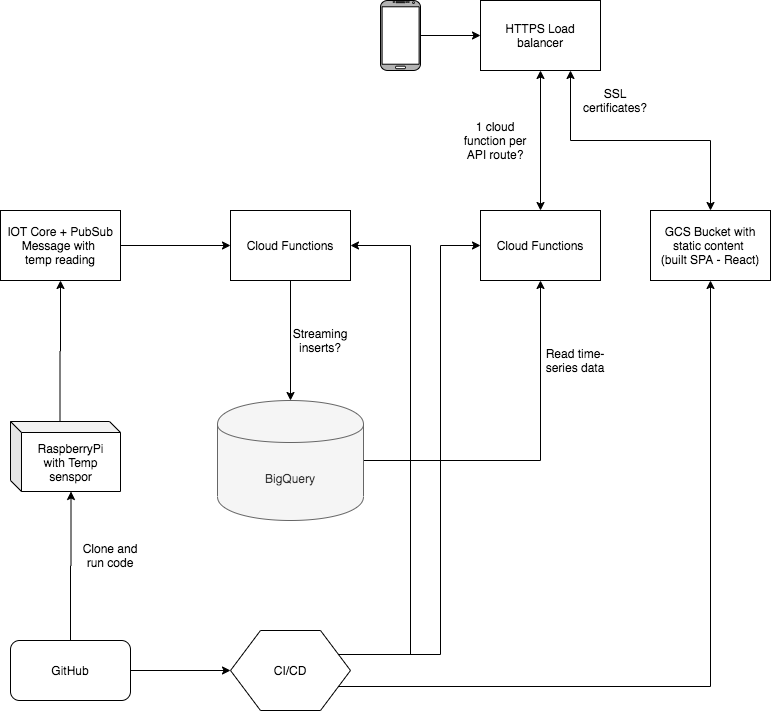

The diagram above was exported from draw.io. Its source (the exported page's mxGraphModel, read from the mxfile embedded in the PNG):
<mxGraphModel dx="1186" dy="659" grid="1" gridSize="10" guides="1" tooltips="1" connect="1" arrows="1" fold="1" page="1" pageScale="1" pageWidth="827" pageHeight="1169" math="0" shadow="0">
  <root>
    <mxCell id="0" />
    <mxCell id="1" parent="0" />
    <mxCell id="zJdwNI__H-eaYs34FbFT-2" style="edgeStyle=orthogonalEdgeStyle;rounded=0;orthogonalLoop=1;jettySize=auto;html=1;exitX=0;exitY=0;exitDx=49.5;exitDy=0;exitPerimeter=0;entryX=0.5;entryY=1;entryDx=0;entryDy=0;" parent="1" source="zJdwNI__H-eaYs34FbFT-1" target="zJdwNI__H-eaYs34FbFT-3" edge="1">
      <mxGeometry relative="1" as="geometry">
        <mxPoint x="200" y="330" as="targetPoint" />
      </mxGeometry>
    </mxCell>
    <mxCell id="zJdwNI__H-eaYs34FbFT-1" value="RaspberryPi&lt;br&gt;with Temp senspor" style="shape=cube;whiteSpace=wrap;html=1;boundedLbl=1;backgroundOutline=1;darkOpacity=0.05;darkOpacity2=0.1;size=11;" parent="1" vertex="1">
      <mxGeometry x="150" y="461" width="110" height="70" as="geometry" />
    </mxCell>
    <mxCell id="zJdwNI__H-eaYs34FbFT-4" style="edgeStyle=orthogonalEdgeStyle;rounded=0;orthogonalLoop=1;jettySize=auto;html=1;exitX=1;exitY=0.5;exitDx=0;exitDy=0;entryX=0;entryY=0.5;entryDx=0;entryDy=0;" parent="1" source="zJdwNI__H-eaYs34FbFT-3" target="zJdwNI__H-eaYs34FbFT-6" edge="1">
      <mxGeometry relative="1" as="geometry">
        <mxPoint x="360" y="285" as="targetPoint" />
      </mxGeometry>
    </mxCell>
    <mxCell id="zJdwNI__H-eaYs34FbFT-3" value="IOT Core + PubSub&lt;br&gt;Message with &lt;br&gt;temp reading" style="rounded=0;whiteSpace=wrap;html=1;" parent="1" vertex="1">
      <mxGeometry x="140" y="250" width="120" height="70" as="geometry" />
    </mxCell>
    <mxCell id="zJdwNI__H-eaYs34FbFT-8" style="edgeStyle=orthogonalEdgeStyle;rounded=0;orthogonalLoop=1;jettySize=auto;html=1;exitX=0.5;exitY=1;exitDx=0;exitDy=0;entryX=0.5;entryY=0;entryDx=0;entryDy=0;" parent="1" source="zJdwNI__H-eaYs34FbFT-6" target="zJdwNI__H-eaYs34FbFT-7" edge="1">
      <mxGeometry relative="1" as="geometry" />
    </mxCell>
    <mxCell id="zJdwNI__H-eaYs34FbFT-6" value="Cloud Functions" style="rounded=0;whiteSpace=wrap;html=1;" parent="1" vertex="1">
      <mxGeometry x="370" y="250" width="120" height="70" as="geometry" />
    </mxCell>
    <mxCell id="zJdwNI__H-eaYs34FbFT-21" style="edgeStyle=orthogonalEdgeStyle;rounded=0;orthogonalLoop=1;jettySize=auto;html=1;exitX=1;exitY=0.5;exitDx=0;exitDy=0;entryX=0.5;entryY=1;entryDx=0;entryDy=0;startArrow=none;startFill=0;" parent="1" source="zJdwNI__H-eaYs34FbFT-7" target="zJdwNI__H-eaYs34FbFT-16" edge="1">
      <mxGeometry relative="1" as="geometry" />
    </mxCell>
    <mxCell id="zJdwNI__H-eaYs34FbFT-7" value="BigQuery" style="shape=cylinder;whiteSpace=wrap;html=1;boundedLbl=1;backgroundOutline=1;fillColor=#f5f5f5;strokeColor=#666666;fontColor=#333333;" parent="1" vertex="1">
      <mxGeometry x="357" y="440" width="146" height="120" as="geometry" />
    </mxCell>
    <mxCell id="zJdwNI__H-eaYs34FbFT-9" value="Streaming inserts?" style="text;html=1;strokeColor=none;fillColor=none;align=center;verticalAlign=middle;whiteSpace=wrap;rounded=0;" parent="1" vertex="1">
      <mxGeometry x="440" y="370" width="40" height="20" as="geometry" />
    </mxCell>
    <mxCell id="zJdwNI__H-eaYs34FbFT-12" style="edgeStyle=orthogonalEdgeStyle;rounded=0;orthogonalLoop=1;jettySize=auto;html=1;exitX=0.5;exitY=0;exitDx=0;exitDy=0;entryX=0;entryY=0;entryDx=60.5;entryDy=70;entryPerimeter=0;" parent="1" source="zJdwNI__H-eaYs34FbFT-10" target="zJdwNI__H-eaYs34FbFT-1" edge="1">
      <mxGeometry relative="1" as="geometry" />
    </mxCell>
    <mxCell id="zJdwNI__H-eaYs34FbFT-14" style="edgeStyle=orthogonalEdgeStyle;rounded=0;orthogonalLoop=1;jettySize=auto;html=1;exitX=1;exitY=0.5;exitDx=0;exitDy=0;entryX=0;entryY=0.5;entryDx=0;entryDy=0;" parent="1" source="zJdwNI__H-eaYs34FbFT-10" target="zJdwNI__H-eaYs34FbFT-11" edge="1">
      <mxGeometry relative="1" as="geometry">
        <mxPoint x="360" y="710" as="targetPoint" />
      </mxGeometry>
    </mxCell>
    <mxCell id="zJdwNI__H-eaYs34FbFT-10" value="GitHub" style="rounded=1;whiteSpace=wrap;html=1;" parent="1" vertex="1">
      <mxGeometry x="150" y="680" width="120" height="60" as="geometry" />
    </mxCell>
    <mxCell id="zJdwNI__H-eaYs34FbFT-15" style="edgeStyle=orthogonalEdgeStyle;rounded=0;orthogonalLoop=1;jettySize=auto;html=1;exitX=1;exitY=0.25;exitDx=0;exitDy=0;entryX=1;entryY=0.5;entryDx=0;entryDy=0;" parent="1" source="zJdwNI__H-eaYs34FbFT-11" target="zJdwNI__H-eaYs34FbFT-6" edge="1">
      <mxGeometry relative="1" as="geometry">
        <mxPoint x="510" y="310" as="targetPoint" />
        <Array as="points">
          <mxPoint x="550" y="694" />
          <mxPoint x="550" y="285" />
        </Array>
      </mxGeometry>
    </mxCell>
    <mxCell id="zJdwNI__H-eaYs34FbFT-33" style="edgeStyle=orthogonalEdgeStyle;rounded=0;orthogonalLoop=1;jettySize=auto;html=1;exitX=1;exitY=0.75;exitDx=0;exitDy=0;startArrow=none;startFill=0;" parent="1" source="zJdwNI__H-eaYs34FbFT-11" target="zJdwNI__H-eaYs34FbFT-32" edge="1">
      <mxGeometry relative="1" as="geometry" />
    </mxCell>
    <mxCell id="zJdwNI__H-eaYs34FbFT-11" value="CI/CD" style="shape=hexagon;perimeter=hexagonPerimeter2;whiteSpace=wrap;html=1;" parent="1" vertex="1">
      <mxGeometry x="370" y="670" width="120" height="80" as="geometry" />
    </mxCell>
    <mxCell id="zJdwNI__H-eaYs34FbFT-13" value="Clone and run code" style="text;html=1;strokeColor=none;fillColor=none;align=center;verticalAlign=middle;whiteSpace=wrap;rounded=0;" parent="1" vertex="1">
      <mxGeometry x="220" y="585" width="60" height="20" as="geometry" />
    </mxCell>
    <mxCell id="zJdwNI__H-eaYs34FbFT-16" value="Cloud Functions" style="rounded=0;whiteSpace=wrap;html=1;" parent="1" vertex="1">
      <mxGeometry x="620" y="250" width="120" height="70" as="geometry" />
    </mxCell>
    <mxCell id="zJdwNI__H-eaYs34FbFT-18" value="Read time-series data" style="text;html=1;strokeColor=none;fillColor=none;align=center;verticalAlign=middle;whiteSpace=wrap;rounded=0;" parent="1" vertex="1">
      <mxGeometry x="680" y="390" width="70" height="20" as="geometry" />
    </mxCell>
    <mxCell id="zJdwNI__H-eaYs34FbFT-22" style="edgeStyle=orthogonalEdgeStyle;rounded=0;orthogonalLoop=1;jettySize=auto;html=1;exitX=1;exitY=0.25;exitDx=0;exitDy=0;entryX=0;entryY=0.5;entryDx=0;entryDy=0;" parent="1" source="zJdwNI__H-eaYs34FbFT-11" target="zJdwNI__H-eaYs34FbFT-16" edge="1">
      <mxGeometry relative="1" as="geometry">
        <mxPoint x="500" y="295" as="targetPoint" />
        <mxPoint x="488" y="704" as="sourcePoint" />
        <Array as="points">
          <mxPoint x="580" y="694" />
          <mxPoint x="580" y="285" />
        </Array>
      </mxGeometry>
    </mxCell>
    <mxCell id="zJdwNI__H-eaYs34FbFT-30" value="" style="edgeStyle=orthogonalEdgeStyle;rounded=0;orthogonalLoop=1;jettySize=auto;html=1;startArrow=none;startFill=0;" parent="1" source="zJdwNI__H-eaYs34FbFT-28" target="zJdwNI__H-eaYs34FbFT-29" edge="1">
      <mxGeometry relative="1" as="geometry" />
    </mxCell>
    <mxCell id="zJdwNI__H-eaYs34FbFT-28" value="" style="verticalLabelPosition=bottom;verticalAlign=top;html=1;shadow=0;dashed=0;strokeWidth=1;shape=mxgraph.android.phone2;strokeColor=#000000;fillColor=#B3B3B3;" parent="1" vertex="1">
      <mxGeometry x="520" y="40" width="40" height="70" as="geometry" />
    </mxCell>
    <mxCell id="zJdwNI__H-eaYs34FbFT-31" style="edgeStyle=orthogonalEdgeStyle;rounded=0;orthogonalLoop=1;jettySize=auto;html=1;exitX=0.5;exitY=1;exitDx=0;exitDy=0;entryX=0.5;entryY=0;entryDx=0;entryDy=0;startArrow=classic;startFill=1;" parent="1" source="zJdwNI__H-eaYs34FbFT-29" target="zJdwNI__H-eaYs34FbFT-16" edge="1">
      <mxGeometry relative="1" as="geometry" />
    </mxCell>
    <mxCell id="zJdwNI__H-eaYs34FbFT-34" style="edgeStyle=orthogonalEdgeStyle;rounded=0;orthogonalLoop=1;jettySize=auto;html=1;exitX=0.75;exitY=1;exitDx=0;exitDy=0;startArrow=classic;startFill=1;" parent="1" source="zJdwNI__H-eaYs34FbFT-29" target="zJdwNI__H-eaYs34FbFT-32" edge="1">
      <mxGeometry relative="1" as="geometry" />
    </mxCell>
    <mxCell id="zJdwNI__H-eaYs34FbFT-29" value="HTTPS Load balancer" style="rounded=0;whiteSpace=wrap;html=1;" parent="1" vertex="1">
      <mxGeometry x="620" y="40" width="120" height="70" as="geometry" />
    </mxCell>
    <mxCell id="zJdwNI__H-eaYs34FbFT-32" value="GCS Bucket with static content &lt;br&gt;(built SPA - React)" style="rounded=0;whiteSpace=wrap;html=1;" parent="1" vertex="1">
      <mxGeometry x="790" y="250" width="120" height="70" as="geometry" />
    </mxCell>
    <mxCell id="zJdwNI__H-eaYs34FbFT-35" value="SSL certificates?" style="text;html=1;strokeColor=none;fillColor=none;align=center;verticalAlign=middle;whiteSpace=wrap;rounded=0;" parent="1" vertex="1">
      <mxGeometry x="720" y="130" width="70" height="20" as="geometry" />
    </mxCell>
    <mxCell id="zJdwNI__H-eaYs34FbFT-36" value="1 cloud function per API route?" style="text;html=1;strokeColor=none;fillColor=none;align=center;verticalAlign=middle;whiteSpace=wrap;rounded=0;" parent="1" vertex="1">
      <mxGeometry x="600" y="170" width="70" height="20" as="geometry" />
    </mxCell>
  </root>
</mxGraphModel>